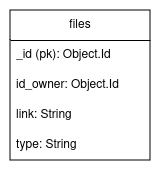

The diagram above was exported from draw.io. Its source (the exported page's mxGraphModel, read from the mxfile embedded in the PNG):
<mxGraphModel dx="1218" dy="1746" grid="1" gridSize="10" guides="1" tooltips="1" connect="1" arrows="1" fold="1" page="1" pageScale="1" pageWidth="850" pageHeight="1100" math="0" shadow="0">
  <root>
    <mxCell id="0" />
    <mxCell id="1" parent="0" />
    <mxCell id="2" value="files" style="swimlane;fontStyle=0;childLayout=stackLayout;horizontal=1;startSize=30;horizontalStack=0;resizeParent=1;resizeParentMax=0;resizeLast=0;collapsible=1;marginBottom=0;whiteSpace=wrap;html=1;" vertex="1" parent="1">
      <mxGeometry x="-123" y="4" width="140" height="150" as="geometry" />
    </mxCell>
    <mxCell id="3" value="&lt;div&gt;_id (pk): Object.Id&lt;br&gt;&lt;/div&gt;" style="text;strokeColor=none;fillColor=none;align=left;verticalAlign=middle;spacingLeft=4;spacingRight=4;overflow=hidden;points=[[0,0.5],[1,0.5]];portConstraint=eastwest;rotatable=0;whiteSpace=wrap;html=1;" vertex="1" parent="2">
      <mxGeometry y="30" width="140" height="30" as="geometry" />
    </mxCell>
    <mxCell id="4" value="&lt;div&gt;id_owner: Object.Id&lt;/div&gt;" style="text;strokeColor=none;fillColor=none;align=left;verticalAlign=middle;spacingLeft=4;spacingRight=4;overflow=hidden;points=[[0,0.5],[1,0.5]];portConstraint=eastwest;rotatable=0;whiteSpace=wrap;html=1;" vertex="1" parent="2">
      <mxGeometry y="60" width="140" height="30" as="geometry" />
    </mxCell>
    <mxCell id="5" value="&lt;div&gt;link: String&lt;br&gt;&lt;/div&gt;" style="text;strokeColor=none;fillColor=none;align=left;verticalAlign=middle;spacingLeft=4;spacingRight=4;overflow=hidden;points=[[0,0.5],[1,0.5]];portConstraint=eastwest;rotatable=0;whiteSpace=wrap;html=1;" vertex="1" parent="2">
      <mxGeometry y="90" width="140" height="30" as="geometry" />
    </mxCell>
    <mxCell id="6" value="&lt;div&gt;type: String&lt;br&gt;&lt;/div&gt;" style="text;strokeColor=none;fillColor=none;align=left;verticalAlign=middle;spacingLeft=4;spacingRight=4;overflow=hidden;points=[[0,0.5],[1,0.5]];portConstraint=eastwest;rotatable=0;whiteSpace=wrap;html=1;" vertex="1" parent="2">
      <mxGeometry y="120" width="140" height="30" as="geometry" />
    </mxCell>
  </root>
</mxGraphModel>